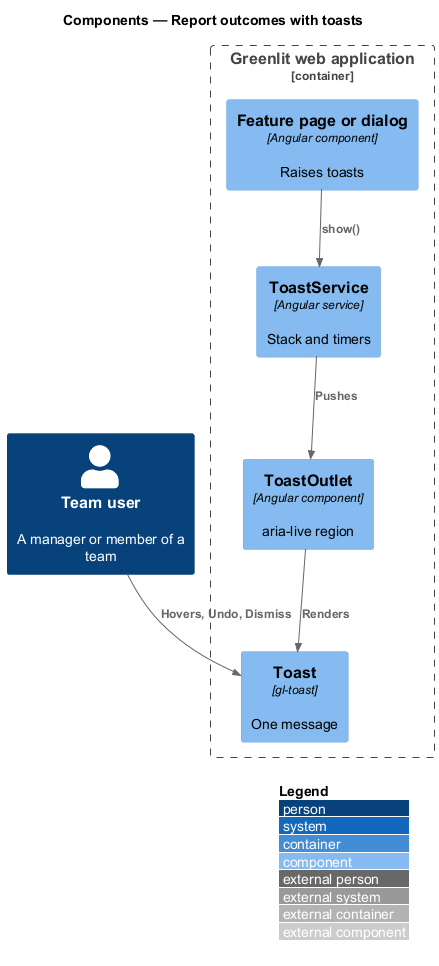

The diagram above was rendered by PlantUML. Its source (embedded in the PNG):
@startuml
!include <C4/C4_Component>
LAYOUT_WITH_LEGEND()
title Components — Report outcomes with toasts

Person(person, "Team user", "A manager or member of a team")
Container_Boundary(spa_b, "Greenlit web application") {
  Component(svc, "ToastService", "Angular service", "Stack and timers")
  Component(outlet, "ToastOutlet", "Angular component", "aria-live region")
  Component(toast, "Toast", "gl-toast", "One message")
  Component(feature, "Feature page or dialog", "Angular component", "Raises toasts")
}

Rel(feature, svc, "show()")
Rel(svc, outlet, "Pushes")
Rel(outlet, toast, "Renders")
Rel(person, toast, "Hovers, Undo, Dismiss")
@enduml